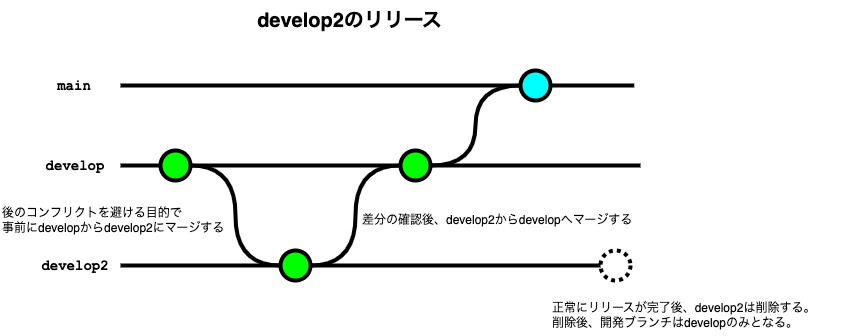

The diagram above was exported from draw.io. Its source (the exported page's mxGraphModel, read from the mxfile embedded in the PNG):
<mxGraphModel dx="1951" dy="1128" grid="1" gridSize="10" guides="1" tooltips="1" connect="1" arrows="1" fold="1" page="1" pageScale="1" pageWidth="827" pageHeight="1169" math="0" shadow="0">
  <root>
    <mxCell id="0" />
    <mxCell id="1" parent="0" />
    <mxCell id="32" value="" style="edgeStyle=orthogonalEdgeStyle;curved=1;rounded=0;orthogonalLoop=1;jettySize=auto;html=1;endArrow=none;endFill=0;strokeWidth=4;fontFamily=Courier New;fontSize=16;" parent="1" source="33" edge="1">
      <mxGeometry relative="1" as="geometry">
        <mxPoint x="593.75" y="355" as="targetPoint" />
      </mxGeometry>
    </mxCell>
    <mxCell id="33" value="" style="verticalLabelPosition=bottom;verticalAlign=top;html=1;strokeWidth=4;shape=mxgraph.flowchart.on-page_reference;plain-blue;gradientColor=none;strokeColor=#000000;fillColor=#00FFFF;" parent="1" vertex="1">
      <mxGeometry x="480" y="340" width="30" height="30" as="geometry" />
    </mxCell>
    <mxCell id="35" value="main" style="text;html=1;strokeColor=none;fillColor=none;align=center;verticalAlign=middle;whiteSpace=wrap;overflow=hidden;fontSize=14;fontStyle=1;fontFamily=Courier New;" parent="1" vertex="1">
      <mxGeometry x="9.38" y="345" width="50" height="20" as="geometry" />
    </mxCell>
    <mxCell id="36" value="" style="verticalLabelPosition=bottom;verticalAlign=top;html=1;strokeWidth=4;shape=mxgraph.flowchart.on-page_reference;plain-purple;gradientColor=none;strokeColor=#000000;fillColor=#00FF00;" parent="1" vertex="1">
      <mxGeometry x="120" y="420" width="30" height="30" as="geometry" />
    </mxCell>
    <mxCell id="38" style="edgeStyle=orthogonalEdgeStyle;curved=1;rounded=0;html=1;exitX=1;exitY=0.5;exitPerimeter=0;entryX=0;entryY=0.5;entryPerimeter=0;endArrow=none;endFill=0;jettySize=auto;orthogonalLoop=1;strokeWidth=4;fontSize=15;" parent="1" source="39" target="33" edge="1">
      <mxGeometry relative="1" as="geometry" />
    </mxCell>
    <mxCell id="39" value="" style="verticalLabelPosition=bottom;verticalAlign=top;html=1;strokeWidth=4;shape=mxgraph.flowchart.on-page_reference;plain-purple;gradientColor=none;strokeColor=#000000;fillColor=#00FF00;" parent="1" vertex="1">
      <mxGeometry x="360" y="420" width="30" height="30" as="geometry" />
    </mxCell>
    <mxCell id="44" style="edgeStyle=orthogonalEdgeStyle;curved=1;rounded=0;html=1;exitX=1;exitY=0.5;exitPerimeter=0;entryX=0;entryY=0.5;entryPerimeter=0;endArrow=none;endFill=0;jettySize=auto;orthogonalLoop=1;strokeWidth=4;fontSize=15;exitDx=0;exitDy=0;entryDx=0;entryDy=0;" parent="1" source="56" target="39" edge="1">
      <mxGeometry relative="1" as="geometry">
        <mxPoint x="323.25" y="505" as="sourcePoint" />
        <mxPoint x="303.75" y="515" as="targetPoint" />
      </mxGeometry>
    </mxCell>
    <mxCell id="52" value="" style="edgeStyle=orthogonalEdgeStyle;curved=1;rounded=0;orthogonalLoop=1;jettySize=auto;html=1;endArrow=none;endFill=0;strokeWidth=4;fontFamily=Courier New;fontSize=16;exitX=1;exitY=0.5;exitDx=0;exitDy=0;exitPerimeter=0;" parent="1" source="39" edge="1">
      <mxGeometry relative="1" as="geometry">
        <mxPoint x="600" y="435" as="targetPoint" />
        <mxPoint x="553.75" y="445" as="sourcePoint" />
      </mxGeometry>
    </mxCell>
    <mxCell id="53" value="" style="edgeStyle=orthogonalEdgeStyle;curved=1;rounded=0;orthogonalLoop=1;jettySize=auto;html=1;endArrow=none;endFill=0;strokeWidth=4;fontFamily=Courier New;fontSize=16;exitX=1;exitY=0.5;exitDx=0;exitDy=0;exitPerimeter=0;" parent="1" source="36" target="39" edge="1">
      <mxGeometry relative="1" as="geometry">
        <mxPoint x="333.75" y="450" as="targetPoint" />
        <mxPoint x="406.25" y="445" as="sourcePoint" />
      </mxGeometry>
    </mxCell>
    <mxCell id="54" value="" style="edgeStyle=orthogonalEdgeStyle;curved=1;rounded=0;orthogonalLoop=1;jettySize=auto;html=1;endArrow=none;endFill=0;strokeWidth=4;fontFamily=Courier New;fontSize=16;entryX=0;entryY=0.5;entryDx=0;entryDy=0;entryPerimeter=0;" parent="1" target="33" edge="1">
      <mxGeometry relative="1" as="geometry">
        <mxPoint x="342" y="330" as="targetPoint" />
        <mxPoint x="80" y="355" as="sourcePoint" />
      </mxGeometry>
    </mxCell>
    <mxCell id="55" value="develop2" style="text;html=1;strokeColor=none;fillColor=none;align=center;verticalAlign=middle;whiteSpace=wrap;overflow=hidden;fontSize=14;fontStyle=1;fontFamily=Courier New;fontColor=#000000;" parent="1" vertex="1">
      <mxGeometry x="-7.5" y="525" width="83.75" height="20" as="geometry" />
    </mxCell>
    <mxCell id="56" value="" style="verticalLabelPosition=bottom;verticalAlign=top;html=1;strokeWidth=4;shape=mxgraph.flowchart.on-page_reference;plain-purple;gradientColor=none;strokeColor=#000000;fillColor=#00FF00;" parent="1" vertex="1">
      <mxGeometry x="240" y="520" width="30" height="30" as="geometry" />
    </mxCell>
    <mxCell id="58" value="" style="verticalLabelPosition=bottom;verticalAlign=top;html=1;strokeWidth=4;shape=mxgraph.flowchart.on-page_reference;plain-purple;gradientColor=none;strokeColor=#000000;fillColor=none;dashed=1;dashPattern=1 1;" parent="1" vertex="1">
      <mxGeometry x="560" y="520" width="30" height="30" as="geometry" />
    </mxCell>
    <mxCell id="65" style="edgeStyle=orthogonalEdgeStyle;curved=1;rounded=0;html=1;exitX=0;exitY=0.5;exitPerimeter=0;entryX=1;entryY=0.5;entryPerimeter=0;endArrow=none;endFill=0;jettySize=auto;orthogonalLoop=1;strokeWidth=4;fontSize=15;exitDx=0;exitDy=0;entryDx=0;entryDy=0;" parent="1" target="71" edge="1">
      <mxGeometry relative="1" as="geometry">
        <mxPoint x="514.75" y="735" as="sourcePoint" />
        <mxPoint x="463.75" y="660" as="targetPoint" />
      </mxGeometry>
    </mxCell>
    <mxCell id="69" value="" style="edgeStyle=orthogonalEdgeStyle;curved=1;rounded=0;orthogonalLoop=1;jettySize=auto;html=1;endArrow=none;endFill=0;strokeWidth=4;fontFamily=Courier New;fontSize=16;exitX=1;exitY=0.5;exitDx=0;exitDy=0;exitPerimeter=0;" parent="1" source="56" target="58" edge="1">
      <mxGeometry relative="1" as="geometry">
        <mxPoint x="327.5" y="550" as="targetPoint" />
        <mxPoint x="400" y="545" as="sourcePoint" />
      </mxGeometry>
    </mxCell>
    <mxCell id="76" value="後のコンフリクトを避ける目的で&lt;br&gt;事前にdevelopからdevelop2にマージする" style="text;html=1;align=left;verticalAlign=middle;resizable=0;points=[];autosize=1;strokeColor=none;fillColor=none;" parent="1" vertex="1">
      <mxGeometry x="-40" y="470" width="250" height="40" as="geometry" />
    </mxCell>
    <mxCell id="77" value="" style="edgeStyle=orthogonalEdgeStyle;curved=1;rounded=0;orthogonalLoop=1;jettySize=auto;html=1;endArrow=none;endFill=0;strokeWidth=4;fontFamily=Courier New;fontSize=16;entryX=0;entryY=0.5;entryDx=0;entryDy=0;entryPerimeter=0;" edge="1" parent="1" target="56">
      <mxGeometry relative="1" as="geometry">
        <mxPoint x="370" y="545" as="targetPoint" />
        <mxPoint x="80" y="535" as="sourcePoint" />
      </mxGeometry>
    </mxCell>
    <mxCell id="78" value="" style="edgeStyle=orthogonalEdgeStyle;curved=1;rounded=0;orthogonalLoop=1;jettySize=auto;html=1;endArrow=none;endFill=0;strokeWidth=4;fontFamily=Courier New;fontSize=16;entryX=0;entryY=0.5;entryDx=0;entryDy=0;entryPerimeter=0;exitX=1;exitY=0.5;exitDx=0;exitDy=0;exitPerimeter=0;" edge="1" parent="1" source="36" target="56">
      <mxGeometry relative="1" as="geometry">
        <mxPoint x="231.25" y="665" as="targetPoint" />
        <mxPoint x="100" y="665" as="sourcePoint" />
      </mxGeometry>
    </mxCell>
    <mxCell id="79" value="" style="edgeStyle=orthogonalEdgeStyle;curved=1;rounded=0;orthogonalLoop=1;jettySize=auto;html=1;endArrow=none;endFill=0;strokeWidth=4;fontFamily=Courier New;fontSize=16;entryX=0;entryY=0.5;entryDx=0;entryDy=0;entryPerimeter=0;" edge="1" parent="1" target="36">
      <mxGeometry relative="1" as="geometry">
        <mxPoint x="231.25" y="665" as="targetPoint" />
        <mxPoint x="80" y="435" as="sourcePoint" />
      </mxGeometry>
    </mxCell>
    <mxCell id="81" value="develop" style="text;html=1;strokeColor=none;fillColor=none;align=center;verticalAlign=middle;whiteSpace=wrap;overflow=hidden;fontSize=14;fontStyle=1;fontFamily=Courier New;fontColor=#000000;" vertex="1" parent="1">
      <mxGeometry x="-7.5" y="425" width="83.75" height="20" as="geometry" />
    </mxCell>
    <mxCell id="85" value="差分の確認後、develop2からdevelopへマージする" style="text;html=1;align=left;verticalAlign=middle;resizable=0;points=[];autosize=1;strokeColor=none;fillColor=none;" vertex="1" parent="1">
      <mxGeometry x="320" y="475" width="290" height="30" as="geometry" />
    </mxCell>
    <mxCell id="86" value="正常にリリースが完了後、develop2は削除する。&lt;br&gt;削除後、開発ブランチはdevelopのみとなる。" style="text;html=1;align=left;verticalAlign=middle;resizable=0;points=[];autosize=1;strokeColor=none;fillColor=none;" vertex="1" parent="1">
      <mxGeometry x="510" y="565" width="290" height="40" as="geometry" />
    </mxCell>
    <mxCell id="87" value="develop2のリリース" style="text;html=1;align=center;verticalAlign=middle;resizable=0;points=[];autosize=1;strokeColor=none;fillColor=none;fontStyle=1;fontSize=20;" vertex="1" parent="1">
      <mxGeometry x="204" y="270" width="210" height="40" as="geometry" />
    </mxCell>
  </root>
</mxGraphModel>